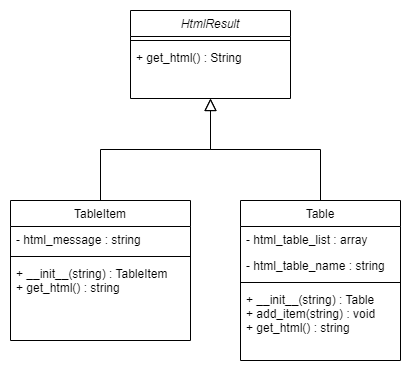

The diagram above was exported from draw.io. Its source (the exported page's mxGraphModel, read from the mxfile embedded in the PNG):
<mxGraphModel dx="733" dy="804" grid="1" gridSize="10" guides="1" tooltips="1" connect="1" arrows="1" fold="1" page="1" pageScale="1" pageWidth="827" pageHeight="1169" math="0" shadow="0">
  <root>
    <mxCell id="WIyWlLk6GJQsqaUBKTNV-0" />
    <mxCell id="WIyWlLk6GJQsqaUBKTNV-1" parent="WIyWlLk6GJQsqaUBKTNV-0" />
    <mxCell id="zkfFHV4jXpPFQw0GAbJ--0" value="HtmlResult" style="swimlane;fontStyle=2;align=center;verticalAlign=top;childLayout=stackLayout;horizontal=1;startSize=26;horizontalStack=0;resizeParent=1;resizeLast=0;collapsible=1;marginBottom=0;rounded=0;shadow=0;strokeWidth=1;" parent="WIyWlLk6GJQsqaUBKTNV-1" vertex="1">
      <mxGeometry x="220" y="170" width="160" height="88" as="geometry">
        <mxRectangle x="230" y="140" width="160" height="26" as="alternateBounds" />
      </mxGeometry>
    </mxCell>
    <mxCell id="zkfFHV4jXpPFQw0GAbJ--4" value="" style="line;html=1;strokeWidth=1;align=left;verticalAlign=middle;spacingTop=-1;spacingLeft=3;spacingRight=3;rotatable=0;labelPosition=right;points=[];portConstraint=eastwest;" parent="zkfFHV4jXpPFQw0GAbJ--0" vertex="1">
      <mxGeometry y="26" width="160" height="8" as="geometry" />
    </mxCell>
    <mxCell id="zkfFHV4jXpPFQw0GAbJ--5" value="+ get_html() : String" style="text;align=left;verticalAlign=top;spacingLeft=4;spacingRight=4;overflow=hidden;rotatable=0;points=[[0,0.5],[1,0.5]];portConstraint=eastwest;" parent="zkfFHV4jXpPFQw0GAbJ--0" vertex="1">
      <mxGeometry y="34" width="160" height="26" as="geometry" />
    </mxCell>
    <mxCell id="zkfFHV4jXpPFQw0GAbJ--6" value="TableItem" style="swimlane;fontStyle=0;align=center;verticalAlign=top;childLayout=stackLayout;horizontal=1;startSize=26;horizontalStack=0;resizeParent=1;resizeLast=0;collapsible=1;marginBottom=0;rounded=0;shadow=0;strokeWidth=1;" parent="WIyWlLk6GJQsqaUBKTNV-1" vertex="1">
      <mxGeometry x="100" y="360" width="180" height="140" as="geometry">
        <mxRectangle x="130" y="380" width="160" height="26" as="alternateBounds" />
      </mxGeometry>
    </mxCell>
    <mxCell id="zkfFHV4jXpPFQw0GAbJ--7" value="- html_message : string" style="text;align=left;verticalAlign=top;spacingLeft=4;spacingRight=4;overflow=hidden;rotatable=0;points=[[0,0.5],[1,0.5]];portConstraint=eastwest;" parent="zkfFHV4jXpPFQw0GAbJ--6" vertex="1">
      <mxGeometry y="26" width="180" height="26" as="geometry" />
    </mxCell>
    <mxCell id="zkfFHV4jXpPFQw0GAbJ--9" value="" style="line;html=1;strokeWidth=1;align=left;verticalAlign=middle;spacingTop=-1;spacingLeft=3;spacingRight=3;rotatable=0;labelPosition=right;points=[];portConstraint=eastwest;" parent="zkfFHV4jXpPFQw0GAbJ--6" vertex="1">
      <mxGeometry y="52" width="180" height="8" as="geometry" />
    </mxCell>
    <mxCell id="zkfFHV4jXpPFQw0GAbJ--11" value="+ __init__(string) : TableItem&#10;+ get_html() : string" style="text;align=left;verticalAlign=top;spacingLeft=4;spacingRight=4;overflow=hidden;rotatable=0;points=[[0,0.5],[1,0.5]];portConstraint=eastwest;" parent="zkfFHV4jXpPFQw0GAbJ--6" vertex="1">
      <mxGeometry y="60" width="180" height="80" as="geometry" />
    </mxCell>
    <mxCell id="zkfFHV4jXpPFQw0GAbJ--12" value="" style="endArrow=block;endSize=10;endFill=0;shadow=0;strokeWidth=1;rounded=0;edgeStyle=elbowEdgeStyle;elbow=vertical;" parent="WIyWlLk6GJQsqaUBKTNV-1" source="zkfFHV4jXpPFQw0GAbJ--6" target="zkfFHV4jXpPFQw0GAbJ--0" edge="1">
      <mxGeometry width="160" relative="1" as="geometry">
        <mxPoint x="200" y="203" as="sourcePoint" />
        <mxPoint x="200" y="203" as="targetPoint" />
      </mxGeometry>
    </mxCell>
    <mxCell id="zkfFHV4jXpPFQw0GAbJ--16" value="" style="endArrow=block;endSize=10;endFill=0;shadow=0;strokeWidth=1;rounded=0;edgeStyle=elbowEdgeStyle;elbow=vertical;exitX=0.5;exitY=0;exitDx=0;exitDy=0;" parent="WIyWlLk6GJQsqaUBKTNV-1" source="p3y7fc9KQ1zFClM5Z4ce-0" target="zkfFHV4jXpPFQw0GAbJ--0" edge="1">
      <mxGeometry width="160" relative="1" as="geometry">
        <mxPoint x="410" y="360" as="sourcePoint" />
        <mxPoint x="310" y="271" as="targetPoint" />
      </mxGeometry>
    </mxCell>
    <mxCell id="p3y7fc9KQ1zFClM5Z4ce-0" value="Table" style="swimlane;fontStyle=0;align=center;verticalAlign=top;childLayout=stackLayout;horizontal=1;startSize=26;horizontalStack=0;resizeParent=1;resizeLast=0;collapsible=1;marginBottom=0;rounded=0;shadow=0;strokeWidth=1;" vertex="1" parent="WIyWlLk6GJQsqaUBKTNV-1">
      <mxGeometry x="330" y="360" width="160" height="160" as="geometry">
        <mxRectangle x="130" y="380" width="160" height="26" as="alternateBounds" />
      </mxGeometry>
    </mxCell>
    <mxCell id="p3y7fc9KQ1zFClM5Z4ce-1" value="- html_table_list : array" style="text;align=left;verticalAlign=top;spacingLeft=4;spacingRight=4;overflow=hidden;rotatable=0;points=[[0,0.5],[1,0.5]];portConstraint=eastwest;" vertex="1" parent="p3y7fc9KQ1zFClM5Z4ce-0">
      <mxGeometry y="26" width="160" height="26" as="geometry" />
    </mxCell>
    <mxCell id="p3y7fc9KQ1zFClM5Z4ce-2" value="- html_table_name : string" style="text;align=left;verticalAlign=top;spacingLeft=4;spacingRight=4;overflow=hidden;rotatable=0;points=[[0,0.5],[1,0.5]];portConstraint=eastwest;rounded=0;shadow=0;html=0;" vertex="1" parent="p3y7fc9KQ1zFClM5Z4ce-0">
      <mxGeometry y="52" width="160" height="26" as="geometry" />
    </mxCell>
    <mxCell id="p3y7fc9KQ1zFClM5Z4ce-3" value="" style="line;html=1;strokeWidth=1;align=left;verticalAlign=middle;spacingTop=-1;spacingLeft=3;spacingRight=3;rotatable=0;labelPosition=right;points=[];portConstraint=eastwest;" vertex="1" parent="p3y7fc9KQ1zFClM5Z4ce-0">
      <mxGeometry y="78" width="160" height="8" as="geometry" />
    </mxCell>
    <mxCell id="p3y7fc9KQ1zFClM5Z4ce-5" value="+ __init__(string) : Table&#10;+ add_item(string) : void&#10;+ get_html() : string " style="text;align=left;verticalAlign=top;spacingLeft=4;spacingRight=4;overflow=hidden;rotatable=0;points=[[0,0.5],[1,0.5]];portConstraint=eastwest;" vertex="1" parent="p3y7fc9KQ1zFClM5Z4ce-0">
      <mxGeometry y="86" width="160" height="64" as="geometry" />
    </mxCell>
  </root>
</mxGraphModel>